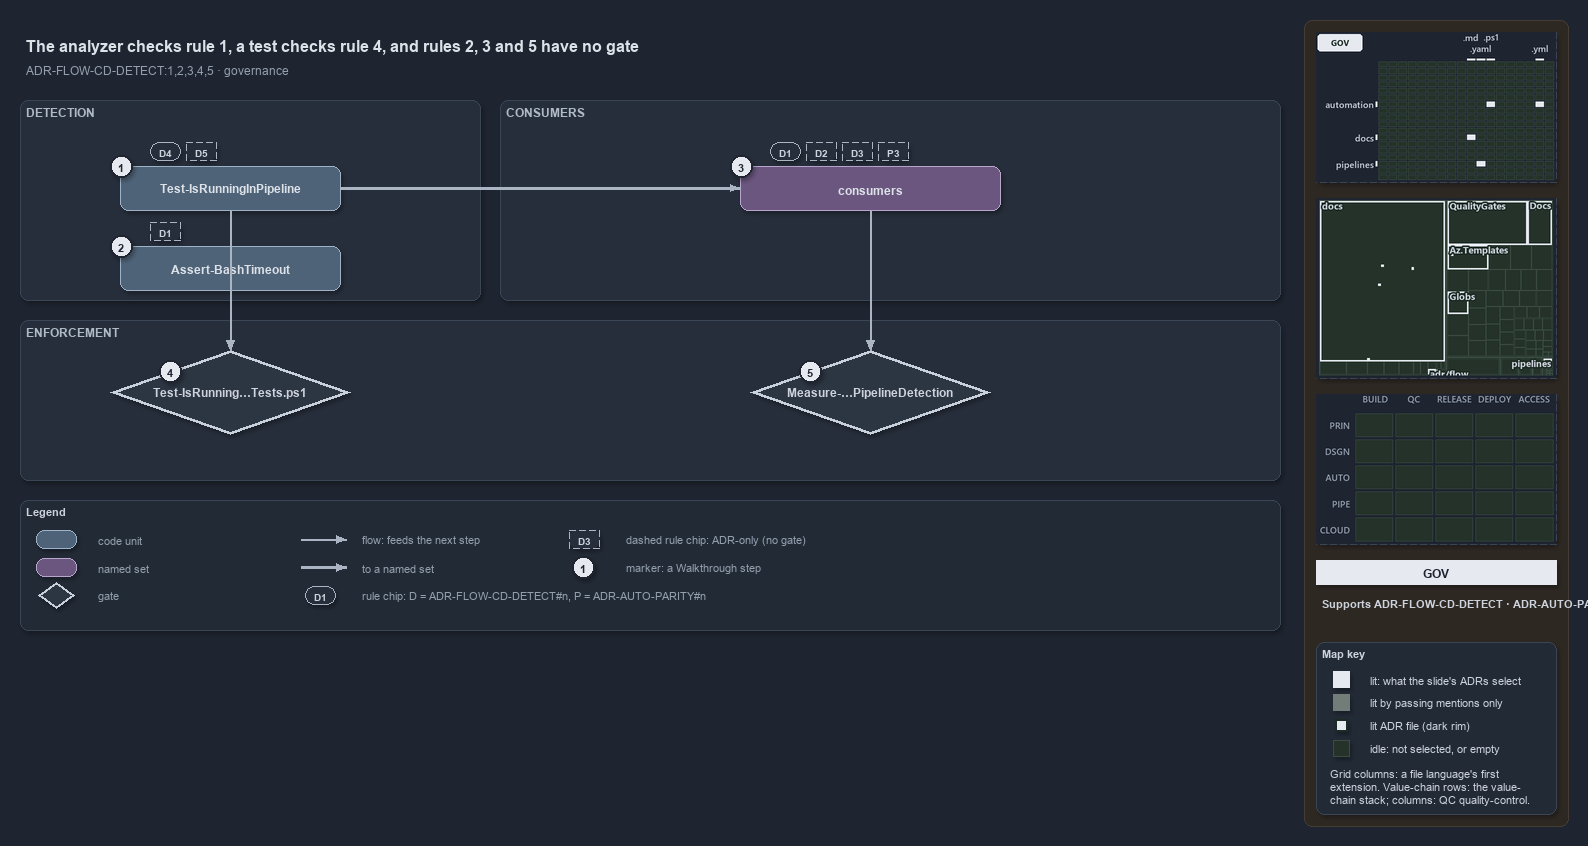

The diagram above was exported from draw.io. Its source (the exported page's mxGraphModel, read from the mxfile embedded in the PNG):
<mxGraphModel dx="1024" dy="768" grid="0" gridSize="10" guides="1" tooltips="1" connect="1" arrows="1" fold="1" page="1" pageScale="1" pageWidth="1572" pageHeight="640" background="#1E2430" math="0" shadow="1">
  <root>
    <mxCell id="0" />
    <mxCell id="1" parent="0" />
    <mxCell id="sidebar-bg" value="" style="rounded=1;arcSize=2;html=1;fillColor=#2E2823;strokeColor=#453C33;shadow=0;" vertex="1" parent="1">
      <mxGeometry x="1304" y="4" width="264" height="806" as="geometry" />
    </mxCell>
    <mxCell id="title" value="The analyzer checks rule 1, a test checks rule 4, and rules 2, 3 and 5 have no gate" style="text;html=1;align=left;verticalAlign=middle;fontSize=16;fontStyle=1;fontColor=#DDE2E9;" vertex="1" parent="1">
      <mxGeometry x="20" y="14" width="1260" height="30" as="geometry" />
    </mxCell>
    <mxCell id="subtitle" value="ADR-FLOW-CD-DETECT:1,2,3,4,5 &amp;#183; governance" style="text;html=1;align=left;verticalAlign=middle;fontSize=12;fontColor=#949FAE;" vertex="1" parent="1">
      <mxGeometry x="20" y="44" width="1240" height="20" as="geometry" />
    </mxCell>
    <mxCell id="band-detect" value="DETECTION" style="rounded=1;html=1;arcSize=3;fillColor=#262E3B;strokeColor=#3A4555;verticalAlign=top;align=left;spacingLeft=8;fontStyle=1;fontSize=12;fontColor=#B0BAC7;" vertex="1" parent="1">
      <mxGeometry x="20" y="84" width="460" height="200" as="geometry" />
    </mxCell>
    <mxCell id="band-consumers" value="CONSUMERS" style="rounded=1;html=1;arcSize=3;fillColor=#262E3B;strokeColor=#3A4555;verticalAlign=top;align=left;spacingLeft=8;fontStyle=1;fontSize=12;fontColor=#B0BAC7;" vertex="1" parent="1">
      <mxGeometry x="500" y="84" width="780" height="200" as="geometry" />
    </mxCell>
    <mxCell id="band-enforce" value="ENFORCEMENT" style="rounded=1;html=1;arcSize=3;fillColor=#262E3B;strokeColor=#3A4555;verticalAlign=top;align=left;spacingLeft=8;fontStyle=1;fontSize=12;fontColor=#B0BAC7;" vertex="1" parent="1">
      <mxGeometry x="20" y="304" width="1260" height="160" as="geometry" />
    </mxCell>
    <mxCell id="g-detect" value="&lt;b&gt;Test-IsRunningInPipeline&lt;/b&gt;" style="rounded=1;whiteSpace=wrap;html=1;arcSize=20;fillColor=#4E6378;strokeColor=#9FB3C8;fontColor=#DDE2E9;fontSize=12;" vertex="1" parent="1">
      <mxGeometry x="120" y="150" width="220" height="44" as="geometry" />
    </mxCell>
    <mxCell id="mark-1" value="1" style="ellipse;html=1;fillColor=#E6EAF0;strokeColor=#1E2430;strokeWidth=2;fontColor=#1E2430;fontStyle=1;fontSize=11;" vertex="1" parent="1">
      <mxGeometry x="110" y="139" width="22" height="22" as="geometry" />
    </mxCell>
    <mxCell id="chip-d4" value="D4" style="rounded=1;arcSize=50;whiteSpace=wrap;html=1;fillColor=#262E3B;strokeColor=#AAB4C3;fontColor=#CDD3DC;fontStyle=1;fontSize=10.5;" vertex="1" parent="1">
      <mxGeometry x="150" y="126" width="30" height="18" as="geometry" />
    </mxCell>
    <mxCell id="chip-d5" value="D5" style="rounded=1;arcSize=50;whiteSpace=wrap;html=1;fillColor=#262E3B;strokeColor=#AAB4C3;fontColor=#CDD3DC;fontStyle=1;fontSize=10.5;dashed=1;" vertex="1" parent="1">
      <mxGeometry x="186" y="126" width="30" height="18" as="geometry" />
    </mxCell>
    <mxCell id="g-hook" value="&lt;b&gt;Assert-BashTimeout&lt;/b&gt;" style="rounded=1;whiteSpace=wrap;html=1;arcSize=20;fillColor=#4E6378;strokeColor=#9FB3C8;fontColor=#DDE2E9;fontSize=12;" vertex="1" parent="1">
      <mxGeometry x="120" y="230" width="220" height="44" as="geometry" />
    </mxCell>
    <mxCell id="mark-2" value="2" style="ellipse;html=1;fillColor=#E6EAF0;strokeColor=#1E2430;strokeWidth=2;fontColor=#1E2430;fontStyle=1;fontSize=11;" vertex="1" parent="1">
      <mxGeometry x="110" y="219" width="22" height="22" as="geometry" />
    </mxCell>
    <mxCell id="chip-hook-d1" value="D1" style="rounded=1;arcSize=50;whiteSpace=wrap;html=1;fillColor=#262E3B;strokeColor=#AAB4C3;fontColor=#CDD3DC;fontStyle=1;fontSize=10.5;dashed=1;" vertex="1" parent="1">
      <mxGeometry x="150" y="206" width="30" height="18" as="geometry" />
    </mxCell>
    <mxCell id="g-consumers" value="&lt;b&gt;consumers&lt;/b&gt;" style="rounded=1;whiteSpace=wrap;html=1;arcSize=20;fillColor=#6A567E;strokeColor=#B9A6CC;fontColor=#DDE2E9;fontSize=12;" vertex="1" parent="1">
      <mxGeometry x="740" y="150" width="260" height="44" as="geometry" />
    </mxCell>
    <mxCell id="mark-3" value="3" style="ellipse;html=1;fillColor=#E6EAF0;strokeColor=#1E2430;strokeWidth=2;fontColor=#1E2430;fontStyle=1;fontSize=11;" vertex="1" parent="1">
      <mxGeometry x="730" y="139" width="22" height="22" as="geometry" />
    </mxCell>
    <mxCell id="chip-d1" value="D1" style="rounded=1;arcSize=50;whiteSpace=wrap;html=1;fillColor=#262E3B;strokeColor=#AAB4C3;fontColor=#CDD3DC;fontStyle=1;fontSize=10.5;" vertex="1" parent="1">
      <mxGeometry x="770" y="126" width="30" height="18" as="geometry" />
    </mxCell>
    <mxCell id="chip-d2" value="D2" style="rounded=1;arcSize=50;whiteSpace=wrap;html=1;fillColor=#262E3B;strokeColor=#AAB4C3;fontColor=#CDD3DC;fontStyle=1;fontSize=10.5;dashed=1;" vertex="1" parent="1">
      <mxGeometry x="806" y="126" width="30" height="18" as="geometry" />
    </mxCell>
    <mxCell id="chip-d3" value="D3" style="rounded=1;arcSize=50;whiteSpace=wrap;html=1;fillColor=#262E3B;strokeColor=#AAB4C3;fontColor=#CDD3DC;fontStyle=1;fontSize=10.5;dashed=1;" vertex="1" parent="1">
      <mxGeometry x="842" y="126" width="30" height="18" as="geometry" />
    </mxCell>
    <mxCell id="chip-p3" value="P3" style="rounded=1;arcSize=50;whiteSpace=wrap;html=1;fillColor=#262E3B;strokeColor=#AAB4C3;fontColor=#CDD3DC;fontStyle=1;fontSize=10.5;dashed=1;" vertex="1" parent="1">
      <mxGeometry x="878" y="126" width="30" height="18" as="geometry" />
    </mxCell>
    <mxCell id="g-test" value="&lt;b&gt;Test-IsRunning…Tests.ps1&lt;/b&gt;" style="rhombus;whiteSpace=wrap;html=1;fillColor=#2C3542;strokeColor=#C7D0DB;strokeWidth=3;fontColor=#CDD3DC;fontSize=12;" vertex="1" parent="1">
      <mxGeometry x="110" y="334" width="240" height="84" as="geometry" />
    </mxCell>
    <mxCell id="mark-4" value="4" style="ellipse;html=1;fillColor=#E6EAF0;strokeColor=#1E2430;strokeWidth=2;fontColor=#1E2430;fontStyle=1;fontSize=11;" vertex="1" parent="1">
      <mxGeometry x="159" y="344" width="22" height="22" as="geometry" />
    </mxCell>
    <mxCell id="g-rule" value="&lt;b&gt;Measure-…PipelineDetection&lt;/b&gt;" style="rhombus;whiteSpace=wrap;html=1;fillColor=#2C3542;strokeColor=#C7D0DB;strokeWidth=3;fontColor=#CDD3DC;fontSize=12;" vertex="1" parent="1">
      <mxGeometry x="750" y="334" width="240" height="84" as="geometry" />
    </mxCell>
    <mxCell id="mark-5" value="5" style="ellipse;html=1;fillColor=#E6EAF0;strokeColor=#1E2430;strokeWidth=2;fontColor=#1E2430;fontStyle=1;fontSize=11;" vertex="1" parent="1">
      <mxGeometry x="799" y="344" width="22" height="22" as="geometry" />
    </mxCell>
    <mxCell id="e-detect-consumers" value="" style="edgeStyle=orthogonalEdgeStyle;rounded=1;html=1;fontSize=10;fontColor=#CDD3DC;endArrow=block;strokeColor=#AAB4C3;shadow=0;strokeWidth=2.5;" edge="1" parent="1" source="g-detect" target="g-consumers">
      <mxGeometry relative="1" as="geometry" />
    </mxCell>
    <mxCell id="port-detect-bottom" value="" style="text;html=1;strokeColor=none;fillColor=none;" vertex="1" parent="1">
      <mxGeometry x="230" y="194" width="1" height="1" as="geometry" />
    </mxCell>
    <mxCell id="port-test-top" value="" style="text;html=1;strokeColor=none;fillColor=none;" vertex="1" parent="1">
      <mxGeometry x="230" y="334" width="1" height="1" as="geometry" />
    </mxCell>
    <mxCell id="e-detect-test" value="" style="edgeStyle=orthogonalEdgeStyle;rounded=1;html=1;fontSize=10;fontColor=#CDD3DC;endArrow=block;strokeColor=#AAB4C3;shadow=0;" edge="1" parent="1" source="port-detect-bottom" target="port-test-top">
      <mxGeometry relative="1" as="geometry" />
    </mxCell>
    <mxCell id="port-consumers-bottom" value="" style="text;html=1;strokeColor=none;fillColor=none;" vertex="1" parent="1">
      <mxGeometry x="870" y="194" width="1" height="1" as="geometry" />
    </mxCell>
    <mxCell id="port-rule-top" value="" style="text;html=1;strokeColor=none;fillColor=none;" vertex="1" parent="1">
      <mxGeometry x="870" y="334" width="1" height="1" as="geometry" />
    </mxCell>
    <mxCell id="e-consumers-rule" value="" style="edgeStyle=orthogonalEdgeStyle;rounded=1;html=1;fontSize=10;fontColor=#CDD3DC;endArrow=block;strokeColor=#AAB4C3;shadow=0;" edge="1" parent="1" source="port-consumers-bottom" target="port-rule-top">
      <mxGeometry relative="1" as="geometry" />
    </mxCell>
    <mxCell id="legend" value="&lt;b&gt;Legend&lt;/b&gt;" style="rounded=1;whiteSpace=wrap;html=1;arcSize=6;fillColor=#222A36;strokeColor=#3A4555;align=left;verticalAlign=top;spacing=8;fontSize=11;fontColor=#CDD3DC;" vertex="1" parent="1">
      <mxGeometry x="20" y="484" width="1260" height="130" as="geometry" />
    </mxCell>
    <mxCell id="lg-0" value="" style="rounded=1;html=1;arcSize=20;fillColor=#4E6378;strokeColor=#9FB3C8;" vertex="1" parent="1">
      <mxGeometry x="36" y="514" width="40" height="18" as="geometry" />
    </mxCell>
    <mxCell id="lg-0-t" value="code unit" style="text;html=1;align=left;verticalAlign=middle;fontSize=11;fontColor=#949FAE;" vertex="1" parent="1">
      <mxGeometry x="92" y="513" width="230" height="20" as="geometry" />
    </mxCell>
    <mxCell id="lg-1" value="" style="rounded=1;html=1;arcSize=20;fillColor=#6A567E;strokeColor=#B9A6CC;" vertex="1" parent="1">
      <mxGeometry x="36" y="542" width="40" height="18" as="geometry" />
    </mxCell>
    <mxCell id="lg-1-t" value="named set" style="text;html=1;align=left;verticalAlign=middle;fontSize=11;fontColor=#949FAE;" vertex="1" parent="1">
      <mxGeometry x="92" y="541" width="230" height="20" as="geometry" />
    </mxCell>
    <mxCell id="lg-2" value="" style="rhombus;html=1;fillColor=#2C3542;strokeColor=#C7D0DB;strokeWidth=2;fontColor=#CDD3DC;" vertex="1" parent="1">
      <mxGeometry x="38" y="566" width="36" height="26" as="geometry" />
    </mxCell>
    <mxCell id="lg-2-t" value="gate" style="text;html=1;align=left;verticalAlign=middle;fontSize=11;fontColor=#949FAE;" vertex="1" parent="1">
      <mxGeometry x="92" y="569" width="230" height="20" as="geometry" />
    </mxCell>
    <mxCell id="lg-3-a" value="" style="text;html=1;strokeColor=none;fillColor=none;" vertex="1" parent="1">
      <mxGeometry x="300" y="523" width="1" height="1" as="geometry" />
    </mxCell>
    <mxCell id="lg-3-b" value="" style="text;html=1;strokeColor=none;fillColor=none;" vertex="1" parent="1">
      <mxGeometry x="346" y="523" width="1" height="1" as="geometry" />
    </mxCell>
    <mxCell id="lg-3" value="" style="edgeStyle=orthogonalEdgeStyle;rounded=1;html=1;fontSize=10;fontColor=#CDD3DC;endArrow=block;strokeColor=#AAB4C3;shadow=0;" edge="1" parent="1" source="lg-3-a" target="lg-3-b">
      <mxGeometry relative="1" as="geometry" />
    </mxCell>
    <mxCell id="lg-3-t" value="flow: feeds the next step" style="text;html=1;align=left;verticalAlign=middle;fontSize=11;fontColor=#949FAE;" vertex="1" parent="1">
      <mxGeometry x="356" y="513" width="230" height="20" as="geometry" />
    </mxCell>
    <mxCell id="lg-4-a" value="" style="text;html=1;strokeColor=none;fillColor=none;" vertex="1" parent="1">
      <mxGeometry x="300" y="551" width="1" height="1" as="geometry" />
    </mxCell>
    <mxCell id="lg-4-b" value="" style="text;html=1;strokeColor=none;fillColor=none;" vertex="1" parent="1">
      <mxGeometry x="346" y="551" width="1" height="1" as="geometry" />
    </mxCell>
    <mxCell id="lg-4" value="" style="edgeStyle=orthogonalEdgeStyle;rounded=1;html=1;fontSize=10;fontColor=#CDD3DC;endArrow=block;strokeColor=#AAB4C3;shadow=0;strokeWidth=2.5;" edge="1" parent="1" source="lg-4-a" target="lg-4-b">
      <mxGeometry relative="1" as="geometry" />
    </mxCell>
    <mxCell id="lg-4-t" value="to a named set" style="text;html=1;align=left;verticalAlign=middle;fontSize=11;fontColor=#949FAE;" vertex="1" parent="1">
      <mxGeometry x="356" y="541" width="230" height="20" as="geometry" />
    </mxCell>
    <mxCell id="lg-5" value="D1" style="rounded=1;arcSize=50;whiteSpace=wrap;html=1;fillColor=#262E3B;strokeColor=#AAB4C3;fontColor=#CDD3DC;fontStyle=1;fontSize=10.5;" vertex="1" parent="1">
      <mxGeometry x="305" y="570" width="30" height="18" as="geometry" />
    </mxCell>
    <mxCell id="lg-5-t" value="rule chip: D = ADR-FLOW-CD-DETECT#n, P = ADR-AUTO-PARITY#n" style="text;html=1;align=left;verticalAlign=middle;fontSize=11;fontColor=#949FAE;" vertex="1" parent="1">
      <mxGeometry x="356" y="569" width="230" height="20" as="geometry" />
    </mxCell>
    <mxCell id="lg-6" value="D3" style="rounded=1;arcSize=50;whiteSpace=wrap;html=1;fillColor=#262E3B;strokeColor=#AAB4C3;fontColor=#CDD3DC;fontStyle=1;fontSize=10.5;dashed=1;" vertex="1" parent="1">
      <mxGeometry x="569" y="514" width="30" height="18" as="geometry" />
    </mxCell>
    <mxCell id="lg-6-t" value="dashed rule chip: ADR-only (no gate)" style="text;html=1;align=left;verticalAlign=middle;fontSize=11;fontColor=#949FAE;" vertex="1" parent="1">
      <mxGeometry x="620" y="513" width="230" height="20" as="geometry" />
    </mxCell>
    <mxCell id="lg-7" value="1" style="ellipse;html=1;fillColor=#E6EAF0;strokeColor=#1E2430;strokeWidth=2;fontColor=#1E2430;fontStyle=1;fontSize=11;" vertex="1" parent="1">
      <mxGeometry x="572" y="540" width="22" height="22" as="geometry" />
    </mxCell>
    <mxCell id="lg-7-t" value="marker: a Walkthrough step" style="text;html=1;align=left;verticalAlign=middle;fontSize=11;fontColor=#949FAE;" vertex="1" parent="1">
      <mxGeometry x="620" y="541" width="230" height="20" as="geometry" />
    </mxCell>
    <mxCell id="minimap-grid" value="" style="shape=image;imageAspect=0;rounded=1;arcSize=4;whiteSpace=wrap;html=1;fillColor=#262E3B;strokeColor=#3A4555;dashed=1;fontColor=#949FAE;fontSize=11;image=data:image/png,(base64 omitted: 10232 chars);" vertex="1" parent="1">
      <mxGeometry x="1316" y="16" width="240" height="150" as="geometry" />
    </mxCell>
    <mxCell id="minimap-tree" value="" style="shape=image;imageAspect=0;rounded=1;arcSize=4;whiteSpace=wrap;html=1;fillColor=#262E3B;strokeColor=#3A4555;dashed=1;fontColor=#949FAE;fontSize=11;image=data:image/png,(base64 omitted: 19248 chars);" vertex="1" parent="1">
      <mxGeometry x="1316" y="182" width="240" height="180" as="geometry" />
    </mxCell>
    <mxCell id="minimap-chain" value="" style="shape=image;imageAspect=0;rounded=1;arcSize=4;whiteSpace=wrap;html=1;fillColor=#262E3B;strokeColor=#3A4555;dashed=1;fontColor=#949FAE;fontSize=11;image=data:image/png,(base64 omitted: 11912 chars);" vertex="1" parent="1">
      <mxGeometry x="1316" y="378" width="240" height="150" as="geometry" />
    </mxCell>
    <mxCell id="lens-badge" value="GOV" style="rounded=0;whiteSpace=wrap;html=1;align=center;verticalAlign=middle;fontSize=12;fontStyle=1;fontColor=#1E2430;fillColor=#E6EAF0;strokeColor=none;" vertex="1" parent="1">
      <mxGeometry x="1316" y="544" width="240" height="24" as="geometry" />
    </mxCell>
    <mxCell id="supports" value="&lt;b&gt;Supports&lt;/b&gt; ADR-FLOW-CD-DETECT &amp;#183; ADR-AUTO-PARITY" style="text;html=1;whiteSpace=wrap;align=left;verticalAlign=top;fontSize=11;fontColor=#CDD3DC;" vertex="1" parent="1">
      <mxGeometry x="1316" y="576" width="240" height="38" as="geometry" />
    </mxCell>
    <mxCell id="mapkey" value="&lt;b&gt;Map key&lt;/b&gt;" style="rounded=1;arcSize=6;whiteSpace=wrap;html=1;align=left;verticalAlign=top;fontSize=11;fontColor=#CDD3DC;fillColor=#222A36;strokeColor=#3A4555;spacingLeft=8;spacingTop=2;" vertex="1" parent="1">
      <mxGeometry x="1316" y="626" width="240" height="172" as="geometry" />
    </mxCell>
    <mxCell id="mapkey-lit" value="" style="rounded=0;html=1;fillColor=#E6EAF0;strokeColor=#E6EAF0;" vertex="1" parent="1">
      <mxGeometry x="1333.0" y="655.0" width="16" height="16" as="geometry" />
    </mxCell>
    <mxCell id="mapkey-lit-text" value="lit: what the slide's ADRs select" style="text;html=1;align=left;verticalAlign=middle;fontSize=11;fontColor=#CDD3DC;" vertex="1" parent="1">
      <mxGeometry x="1364" y="653" width="184" height="20" as="geometry" />
    </mxCell>
    <mxCell id="mapkey-touched" value="" style="rounded=0;html=1;fillColor=#727C79;strokeColor=#727C79;" vertex="1" parent="1">
      <mxGeometry x="1333.0" y="678.0" width="16" height="16" as="geometry" />
    </mxCell>
    <mxCell id="mapkey-touched-text" value="lit by passing mentions only" style="text;html=1;align=left;verticalAlign=middle;fontSize=11;fontColor=#CDD3DC;" vertex="1" parent="1">
      <mxGeometry x="1364" y="676" width="184" height="20" as="geometry" />
    </mxCell>
    <mxCell id="mapkey-adr" value="" style="rounded=0;html=1;fillColor=#E6EAF0;strokeColor=#1C2A24;strokeWidth=2;" vertex="1" parent="1">
      <mxGeometry x="1335.0" y="703.0" width="12" height="12" as="geometry" />
    </mxCell>
    <mxCell id="mapkey-adr-text" value="lit ADR file (dark rim)" style="text;html=1;align=left;verticalAlign=middle;fontSize=11;fontColor=#CDD3DC;" vertex="1" parent="1">
      <mxGeometry x="1364" y="699" width="184" height="20" as="geometry" />
    </mxCell>
    <mxCell id="mapkey-idle" value="" style="rounded=0;html=1;fillColor=#243229;strokeColor=#3B4D43;" vertex="1" parent="1">
      <mxGeometry x="1333.0" y="724.0" width="16" height="16" as="geometry" />
    </mxCell>
    <mxCell id="mapkey-idle-text" value="idle: not selected, or empty" style="text;html=1;align=left;verticalAlign=middle;fontSize=11;fontColor=#CDD3DC;" vertex="1" parent="1">
      <mxGeometry x="1364" y="722" width="184" height="20" as="geometry" />
    </mxCell>
    <mxCell id="mapkey-codes" value="Grid columns: a file language's first&lt;br&gt;extension. Value-chain rows: the value-&lt;br&gt;chain stack; columns: QC quality-control." style="text;html=1;align=left;verticalAlign=top;whiteSpace=wrap;fontSize=11;fontColor=#CDD3DC;" vertex="1" parent="1">
      <mxGeometry x="1324" y="746" width="224" height="46" as="geometry" />
    </mxCell>
  </root>
</mxGraphModel>